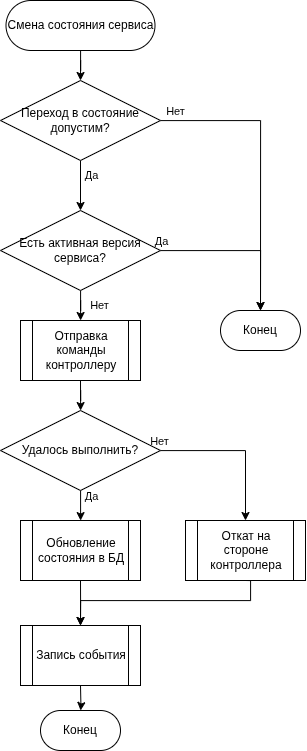

The diagram above was exported from draw.io. Its source (the exported page's mxGraphModel, read from the mxfile embedded in the PNG):
<mxGraphModel dx="2721" dy="3235" grid="1" gridSize="10" guides="1" tooltips="1" connect="1" arrows="1" fold="1" page="1" pageScale="1" pageWidth="850" pageHeight="1100" math="0" shadow="0">
  <root>
    <mxCell id="0" />
    <mxCell id="1" parent="0" />
    <mxCell id="2" style="edgeStyle=orthogonalEdgeStyle;rounded=0;orthogonalLoop=1;jettySize=auto;html=1;entryX=0.5;entryY=0;entryDx=0;entryDy=0;" edge="1" source="3" target="8" parent="1">
      <mxGeometry relative="1" as="geometry" />
    </mxCell>
    <mxCell id="3" value="Смена состояния сервиса" style="rounded=1;whiteSpace=wrap;html=1;arcSize=50;" vertex="1" parent="1">
      <mxGeometry x="7285.5" y="-1690" width="149" height="50" as="geometry" />
    </mxCell>
    <mxCell id="4" style="edgeStyle=orthogonalEdgeStyle;rounded=0;orthogonalLoop=1;jettySize=auto;html=1;entryX=0.5;entryY=0;entryDx=0;entryDy=0;" edge="1" source="8" target="9" parent="1">
      <mxGeometry relative="1" as="geometry" />
    </mxCell>
    <mxCell id="5" value="Нет" style="edgeLabel;html=1;align=center;verticalAlign=middle;resizable=0;points=[];" connectable="0" vertex="1" parent="4">
      <mxGeometry x="-0.9011" y="1" relative="1" as="geometry">
        <mxPoint y="-9" as="offset" />
      </mxGeometry>
    </mxCell>
    <mxCell id="6" style="edgeStyle=orthogonalEdgeStyle;rounded=0;orthogonalLoop=1;jettySize=auto;html=1;entryX=0.5;entryY=0;entryDx=0;entryDy=0;" edge="1" source="8" target="14" parent="1">
      <mxGeometry relative="1" as="geometry">
        <mxPoint x="7360" y="-1490" as="targetPoint" />
      </mxGeometry>
    </mxCell>
    <mxCell id="7" value="Да" style="edgeLabel;html=1;align=center;verticalAlign=middle;resizable=0;points=[];" connectable="0" vertex="1" parent="6">
      <mxGeometry x="-0.2105" y="2" relative="1" as="geometry">
        <mxPoint x="8" y="-6" as="offset" />
      </mxGeometry>
    </mxCell>
    <mxCell id="8" value="Переход в состояние допустим?" style="rhombus;whiteSpace=wrap;html=1;" vertex="1" parent="1">
      <mxGeometry x="7280" y="-1610" width="160" height="80" as="geometry" />
    </mxCell>
    <mxCell id="9" value="Конец" style="rounded=1;whiteSpace=wrap;html=1;arcSize=50;" vertex="1" parent="1">
      <mxGeometry x="7500" y="-1380" width="80" height="40" as="geometry" />
    </mxCell>
    <mxCell id="10" style="edgeStyle=orthogonalEdgeStyle;rounded=0;orthogonalLoop=1;jettySize=auto;html=1;entryX=0.5;entryY=0;entryDx=0;entryDy=0;" edge="1" source="14" target="9" parent="1">
      <mxGeometry relative="1" as="geometry" />
    </mxCell>
    <mxCell id="11" value="Да" style="edgeLabel;html=1;align=center;verticalAlign=middle;resizable=0;points=[];" connectable="0" vertex="1" parent="10">
      <mxGeometry x="-0.8625" y="2" relative="1" as="geometry">
        <mxPoint x="-11" y="-8" as="offset" />
      </mxGeometry>
    </mxCell>
    <mxCell id="12" style="edgeStyle=orthogonalEdgeStyle;rounded=0;orthogonalLoop=1;jettySize=auto;html=1;" edge="1" source="14" target="25" parent="1">
      <mxGeometry relative="1" as="geometry" />
    </mxCell>
    <mxCell id="13" value="Нет" style="edgeLabel;html=1;align=center;verticalAlign=middle;resizable=0;points=[];" connectable="0" vertex="1" parent="12">
      <mxGeometry x="-0.17" y="1" relative="1" as="geometry">
        <mxPoint x="19" y="-6" as="offset" />
      </mxGeometry>
    </mxCell>
    <mxCell id="14" value="Есть активная версия сервиса?" style="rhombus;whiteSpace=wrap;html=1;" vertex="1" parent="1">
      <mxGeometry x="7280" y="-1480" width="160" height="80" as="geometry" />
    </mxCell>
    <mxCell id="15" style="edgeStyle=orthogonalEdgeStyle;rounded=0;orthogonalLoop=1;jettySize=auto;html=1;exitX=0.5;exitY=1;exitDx=0;exitDy=0;" edge="1" source="25" target="20" parent="1">
      <mxGeometry relative="1" as="geometry" />
    </mxCell>
    <mxCell id="16" style="edgeStyle=orthogonalEdgeStyle;rounded=0;orthogonalLoop=1;jettySize=auto;html=1;entryX=0.5;entryY=0;entryDx=0;entryDy=0;" edge="1" source="20" target="27" parent="1">
      <mxGeometry relative="1" as="geometry" />
    </mxCell>
    <mxCell id="17" value="Нет" style="edgeLabel;html=1;align=center;verticalAlign=middle;resizable=0;points=[];" connectable="0" vertex="1" parent="16">
      <mxGeometry x="-0.8632" y="1" relative="1" as="geometry">
        <mxPoint x="-13" y="-9" as="offset" />
      </mxGeometry>
    </mxCell>
    <mxCell id="18" style="edgeStyle=orthogonalEdgeStyle;rounded=0;orthogonalLoop=1;jettySize=auto;html=1;entryX=0.5;entryY=0;entryDx=0;entryDy=0;" edge="1" source="20" target="26" parent="1">
      <mxGeometry relative="1" as="geometry">
        <Array as="points">
          <mxPoint x="7360" y="-1170" />
          <mxPoint x="7360" y="-1170" />
        </Array>
      </mxGeometry>
    </mxCell>
    <mxCell id="19" value="Да" style="edgeLabel;html=1;align=center;verticalAlign=middle;resizable=0;points=[];" connectable="0" vertex="1" parent="18">
      <mxGeometry x="-0.6341" y="1" relative="1" as="geometry">
        <mxPoint x="9" as="offset" />
      </mxGeometry>
    </mxCell>
    <mxCell id="20" value="Удалось выполнить?" style="rhombus;whiteSpace=wrap;html=1;" vertex="1" parent="1">
      <mxGeometry x="7280" y="-1280" width="160" height="80" as="geometry" />
    </mxCell>
    <mxCell id="21" style="edgeStyle=orthogonalEdgeStyle;rounded=0;orthogonalLoop=1;jettySize=auto;html=1;entryX=0.5;entryY=0;entryDx=0;entryDy=0;exitX=0.5;exitY=1;exitDx=0;exitDy=0;" edge="1" source="27" parent="1">
      <mxGeometry relative="1" as="geometry">
        <mxPoint x="7360" y="-1065" as="targetPoint" />
        <Array as="points">
          <mxPoint x="7530" y="-1090" />
          <mxPoint x="7360" y="-1090" />
        </Array>
      </mxGeometry>
    </mxCell>
    <mxCell id="22" style="edgeStyle=orthogonalEdgeStyle;rounded=0;orthogonalLoop=1;jettySize=auto;html=1;entryX=0.5;entryY=0;entryDx=0;entryDy=0;exitX=0.5;exitY=1;exitDx=0;exitDy=0;" edge="1" source="26" parent="1">
      <mxGeometry relative="1" as="geometry">
        <mxPoint x="7360" y="-1065" as="targetPoint" />
      </mxGeometry>
    </mxCell>
    <mxCell id="23" value="Конец" style="rounded=1;whiteSpace=wrap;html=1;arcSize=50;" vertex="1" parent="1">
      <mxGeometry x="7320" y="-980" width="80" height="40" as="geometry" />
    </mxCell>
    <mxCell id="24" style="edgeStyle=orthogonalEdgeStyle;rounded=0;orthogonalLoop=1;jettySize=auto;html=1;" edge="1" target="23" parent="1">
      <mxGeometry relative="1" as="geometry">
        <mxPoint x="7360" y="-1005" as="sourcePoint" />
      </mxGeometry>
    </mxCell>
    <mxCell id="25" value="Отправка команды контроллеру" style="shape=process;whiteSpace=wrap;html=1;backgroundOutline=1;" vertex="1" parent="1">
      <mxGeometry x="7300" y="-1370" width="120" height="60" as="geometry" />
    </mxCell>
    <mxCell id="26" value="Обновление состояния в БД" style="shape=process;whiteSpace=wrap;html=1;backgroundOutline=1;" vertex="1" parent="1">
      <mxGeometry x="7300" y="-1170" width="120" height="60" as="geometry" />
    </mxCell>
    <mxCell id="27" value="Откат на стороне контроллера" style="shape=process;whiteSpace=wrap;html=1;backgroundOutline=1;" vertex="1" parent="1">
      <mxGeometry x="7465" y="-1170" width="120" height="60" as="geometry" />
    </mxCell>
    <mxCell id="28" value="Запись события" style="shape=process;whiteSpace=wrap;html=1;backgroundOutline=1;" vertex="1" parent="1">
      <mxGeometry x="7300" y="-1065" width="120" height="60" as="geometry" />
    </mxCell>
  </root>
</mxGraphModel>